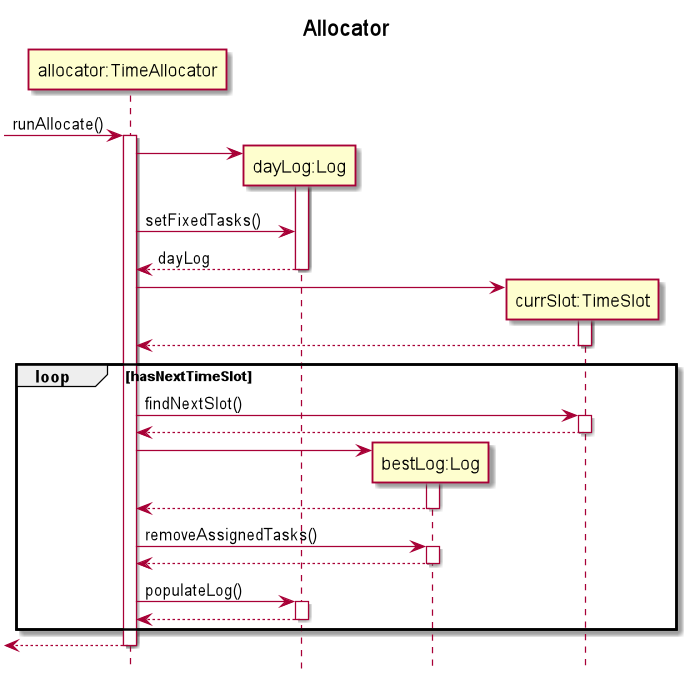

The diagram above was rendered by PlantUML. Its source (embedded in the PNG):
@startuml
title Allocator
hide footbox

participant "allocator:TimeAllocator" as timeAllocator
participant "dayLog:Log" as log
participant "bestLog:Log" as Log
participant "currSlot:TimeSlot" as TimeSlot

->timeAllocator++: runAllocate()
timeAllocator->log**
activate log
timeAllocator->log:setFixedTasks()
return dayLog
timeAllocator->TimeSlot**
activate TimeSlot
return
loop hasNextTimeSlot
timeAllocator->TimeSlot++:findNextSlot()
return
timeAllocator->Log**:
activate Log
return

timeAllocator->Log++:removeAssignedTasks()
return


timeAllocator->log++:populateLog()
return

end

<--timeAllocator--
@enduml